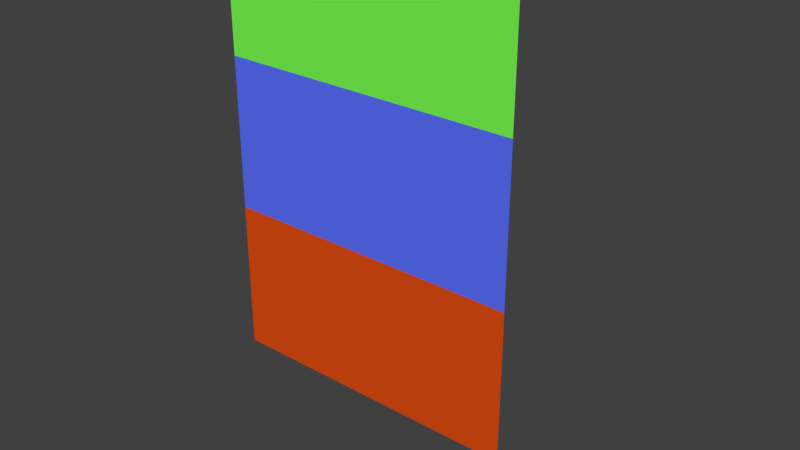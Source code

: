 # Source: animation_test.blend  (saved by Blender 2.78.0; exported with 4.5.12 LTS)
import bpy
from mathutils import Matrix  # noqa: F401  (used for matrix-valued properties, if any)

bpy.ops.wm.read_factory_settings(use_empty=True)
scene = bpy.context.scene
scene.name = 'Scene'

# ---- collections
col_collection_1 = bpy.data.collections.new('Collection 1'); scene.collection.children.link(col_collection_1)

# ---- materials (node trees are filled in below, after node groups)
mat_material = bpy.data.materials.new('Material')
mat_material.alpha_threshold = 0.0
mat_material.use_transparent_shadow = False
mat_material.diffuse_color = (0.108, 0.1647, 1.0, 1.0)
mat_material.roughness = 0.5
mat_material_001 = bpy.data.materials.new('Material.001')
mat_material_001.alpha_threshold = 0.0
mat_material_001.use_transparent_shadow = False
mat_material_001.diffuse_color = (0.2, 1.0, 0.08462, 1.0)
mat_material_001.roughness = 0.5
mat_material_002 = bpy.data.materials.new('Material.002')
mat_material_002.alpha_threshold = 0.0
mat_material_002.use_transparent_shadow = False
mat_material_002.diffuse_color = (0.7615, 0.07692, 0.006415, 1.0)
mat_material_002.roughness = 0.5

# ---- material node trees

# ---- world
world_world = bpy.data.worlds.new('World'); scene.world = world_world
world_world.color = (0.05088, 0.05088, 0.05088)
world_world.use_sun_shadow = False
world_world.sun_shadow_jitter_overblur = 0.0
world_world.cycles.sampling_method = 'MANUAL'

# ---- meshes
me_plane = bpy.data.meshes.new('Plane')
me_plane.from_pydata([(-1.0, 0.0, 0.0), (1.0, 0.0, 0.0), (-1.0, 0.0, 2.0), (1.0, 0.0, 2.0), (-1.0, 0.0, 1.0), (1.0, 0.0, 1.0), (-1.0, 0.0, 3.0), (1.0, 0.0, 3.0)], [], [(4, 5, 3, 2), (0, 1, 5, 4), (2, 3, 7, 6)])
me_plane.polygons.foreach_set('material_index', [0, 2, 1])
me_plane.materials.append(mat_material)
me_plane.materials.append(mat_material_001)
me_plane.materials.append(mat_material_002)
me_plane.use_remesh_preserve_volume = False
me_plane.use_remesh_preserve_attributes = False
me_plane.use_mirror_vertex_groups = False
me_plane.update()
arm_armature_002 = bpy.data.armatures.new('Armature.002')  # bones are not reproduced

# ---- objects
ob_armature = bpy.data.objects.new('Armature', arm_armature_002)
ob_plane = bpy.data.objects.new('Plane', me_plane)

# ---- transforms, parenting, visibility, modifiers, constraints
ob_armature.location = (0.0, 0.0, 0.0)
ob_armature.lineart.crease_threshold = 0.0
ob_plane.parent = ob_armature
ob_plane.location = (0.0, 0.0, 0.0)
ob_plane.lineart.crease_threshold = 0.0
_vg = ob_plane.vertex_groups.new(name='Bone')
for _i, _w in zip([0, 1, 2, 3, 4, 5, 6, 7], [1.0, 1.0, 0.0, 0.0, 0.0, 0.0, 0.0, 0.0]): _vg.add([_i], _w, 'REPLACE')
_vg = ob_plane.vertex_groups.new(name='Bone.001')
for _i, _w in zip([0, 1, 2, 3, 4, 5, 6, 7], [0.0, 0.0, 0.4167, 0.4167, 0.4167, 0.4167, 0.3332, 0.3332]): _vg.add([_i], _w, 'REPLACE')
_vg = ob_plane.vertex_groups.new(name='Bone.002')
for _i, _w in zip([0, 1, 2, 3, 4, 5, 6, 7], [0.0, 0.0, 0.4012, 0.4012, 0.1822, 0.1822, 0.5211, 0.5211]): _vg.add([_i], _w, 'REPLACE')
_m = ob_plane.modifiers.new('Armature', 'ARMATURE')
_m.object = ob_armature

# ---- collection membership
col_collection_1.objects.link(ob_armature)
col_collection_1.objects.link(ob_plane)

# ---- scene / render settings (as saved in the file)
scene.frame_start = 0; scene.frame_end = 29; scene.frame_set(29)
scene.render.engine = 'BLENDER_EEVEE_NEXT'
scene.render.resolution_percentage = 50
scene.render.dither_intensity = 0.0
scene.cycles.use_denoising = False
scene.cycles.samples = 128
scene.cycles.sampling_pattern = 'TABULATED_SOBOL'
scene.cycles.light_sampling_threshold = 0.0
scene.cycles.use_adaptive_sampling = False
scene.cycles.use_light_tree = False
scene.cycles.blur_glossy = 0.0
scene.cycles.sample_clamp_indirect = 0.0
scene.view_settings.view_transform = 'Standard'
bpy.context.view_layer.update()

# ---- added for rendering (the .blend has no active camera and no usable light): camera, sun
cam_auto = bpy.data.cameras.new('AutoCamera')
cam_auto.lens = 50.0
cam_auto.sensor_width = 36.0
cam_auto.clip_end = 1000.0
ob_auto_camera = bpy.data.objects.new('AutoCamera', cam_auto)
scene.collection.objects.link(ob_auto_camera)
ob_auto_camera.location = (3.80529, -4.23286, 4.11082)
ob_auto_camera.rotation_euler = (1.09748, -7.21219e-08, 0.694738)
scene.camera = ob_auto_camera
light_auto_sun = bpy.data.lights.new('AutoSun', 'SUN')
light_auto_sun.energy = 3.0
light_auto_sun.angle = 0.0523599
ob_auto_sun = bpy.data.objects.new('AutoSun', light_auto_sun)
scene.collection.objects.link(ob_auto_sun)
ob_auto_sun.rotation_euler = (0.872665, 0.174533, 0.523599)
bpy.context.view_layer.update()
